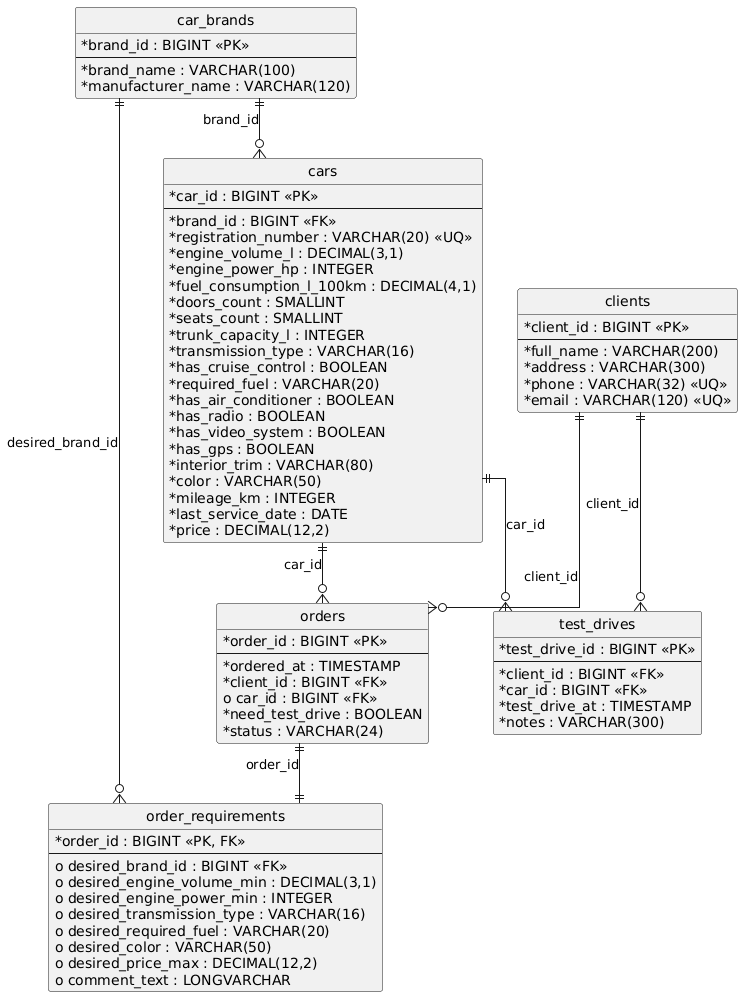

The diagram above was rendered by PlantUML. Its source (embedded in the PNG):
@startuml
hide circle
skinparam linetype ortho
skinparam classAttributeIconSize 0

entity "car_brands" as car_brands {
  * brand_id : BIGINT <<PK>>
  --
  * brand_name : VARCHAR(100)
  * manufacturer_name : VARCHAR(120)
}

entity "cars" as cars {
  * car_id : BIGINT <<PK>>
  --
  * brand_id : BIGINT <<FK>>
  * registration_number : VARCHAR(20) <<UQ>>
  * engine_volume_l : DECIMAL(3,1)
  * engine_power_hp : INTEGER
  * fuel_consumption_l_100km : DECIMAL(4,1)
  * doors_count : SMALLINT
  * seats_count : SMALLINT
  * trunk_capacity_l : INTEGER
  * transmission_type : VARCHAR(16)
  * has_cruise_control : BOOLEAN
  * required_fuel : VARCHAR(20)
  * has_air_conditioner : BOOLEAN
  * has_radio : BOOLEAN
  * has_video_system : BOOLEAN
  * has_gps : BOOLEAN
  * interior_trim : VARCHAR(80)
  * color : VARCHAR(50)
  * mileage_km : INTEGER
  * last_service_date : DATE
  * price : DECIMAL(12,2)
}

entity "clients" as clients {
  * client_id : BIGINT <<PK>>
  --
  * full_name : VARCHAR(200)
  * address : VARCHAR(300)
  * phone : VARCHAR(32) <<UQ>>
  * email : VARCHAR(120) <<UQ>>
}

entity "orders" as orders {
  * order_id : BIGINT <<PK>>
  --
  * ordered_at : TIMESTAMP
  * client_id : BIGINT <<FK>>
  o car_id : BIGINT <<FK>>
  * need_test_drive : BOOLEAN
  * status : VARCHAR(24)
}

entity "order_requirements" as order_requirements {
  * order_id : BIGINT <<PK, FK>>
  --
  o desired_brand_id : BIGINT <<FK>>
  o desired_engine_volume_min : DECIMAL(3,1)
  o desired_engine_power_min : INTEGER
  o desired_transmission_type : VARCHAR(16)
  o desired_required_fuel : VARCHAR(20)
  o desired_color : VARCHAR(50)
  o desired_price_max : DECIMAL(12,2)
  o comment_text : LONGVARCHAR
}

entity "test_drives" as test_drives {
  * test_drive_id : BIGINT <<PK>>
  --
  * client_id : BIGINT <<FK>>
  * car_id : BIGINT <<FK>>
  * test_drive_at : TIMESTAMP
  * notes : VARCHAR(300)
}

car_brands ||--o{ cars : brand_id
clients ||--o{ orders : client_id
cars ||--o{ orders : car_id
orders ||--|| order_requirements : order_id
car_brands ||--o{ order_requirements : desired_brand_id
clients ||--o{ test_drives : client_id
cars ||--o{ test_drives : car_id
@enduml